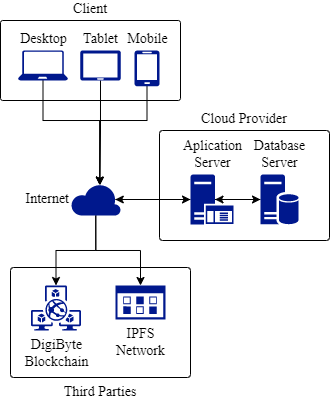

The diagram above was exported from draw.io. Its source (the exported page's mxGraphModel, read from the mxfile embedded in the PNG):
<mxGraphModel dx="117" dy="69" grid="1" gridSize="10" guides="1" tooltips="1" connect="1" arrows="1" fold="1" page="1" pageScale="1" pageWidth="850" pageHeight="1100" math="0" shadow="0">
  <root>
    <mxCell id="0" />
    <mxCell id="1" parent="0" />
    <mxCell id="2WA3G7tKyu_GGrWkbfTu-21" value="Third Parties" style="rounded=1;whiteSpace=wrap;html=1;arcSize=3;labelPosition=center;verticalLabelPosition=bottom;align=center;verticalAlign=top;fontFamily=Times New Roman;fontSize=14;" parent="1" vertex="1">
      <mxGeometry x="50" y="287" width="180" height="110" as="geometry" />
    </mxCell>
    <mxCell id="2WA3G7tKyu_GGrWkbfTu-8" value="Cloud Provider" style="rounded=1;whiteSpace=wrap;html=1;arcSize=3;labelPosition=center;verticalLabelPosition=top;align=center;verticalAlign=bottom;fontFamily=Times New Roman;fontSize=14;" parent="1" vertex="1">
      <mxGeometry x="199" y="150" width="170" height="110" as="geometry" />
    </mxCell>
    <mxCell id="2WA3G7tKyu_GGrWkbfTu-1" value="Client" style="rounded=1;whiteSpace=wrap;html=1;arcSize=3;labelPosition=center;verticalLabelPosition=top;align=center;verticalAlign=bottom;fontFamily=Times New Roman;fontSize=14;" parent="1" vertex="1">
      <mxGeometry x="40" y="40" width="180" height="80" as="geometry" />
    </mxCell>
    <mxCell id="2WA3G7tKyu_GGrWkbfTu-12" style="edgeStyle=orthogonalEdgeStyle;rounded=0;orthogonalLoop=1;jettySize=auto;html=1;exitX=0.5;exitY=1;exitDx=0;exitDy=0;exitPerimeter=0;entryX=0.58;entryY=0.05;entryDx=0;entryDy=0;entryPerimeter=0;fontFamily=Times New Roman;fontSize=14;" parent="1" source="2WA3G7tKyu_GGrWkbfTu-2" target="2WA3G7tKyu_GGrWkbfTu-7" edge="1">
      <mxGeometry relative="1" as="geometry" />
    </mxCell>
    <mxCell id="2WA3G7tKyu_GGrWkbfTu-2" value="Tablet" style="sketch=0;aspect=fixed;pointerEvents=1;shadow=0;dashed=0;html=1;strokeColor=none;labelPosition=center;verticalLabelPosition=top;verticalAlign=bottom;align=center;fillColor=#00188D;shape=mxgraph.azure.tablet;fontFamily=Times New Roman;fontSize=14;" parent="1" vertex="1">
      <mxGeometry x="119.73" y="70" width="40.54" height="30" as="geometry" />
    </mxCell>
    <mxCell id="2WA3G7tKyu_GGrWkbfTu-11" style="edgeStyle=orthogonalEdgeStyle;rounded=0;orthogonalLoop=1;jettySize=auto;html=1;exitX=0.5;exitY=1;exitDx=0;exitDy=0;exitPerimeter=0;entryX=0.58;entryY=0.05;entryDx=0;entryDy=0;entryPerimeter=0;fontFamily=Times New Roman;fontSize=14;" parent="1" source="2WA3G7tKyu_GGrWkbfTu-3" target="2WA3G7tKyu_GGrWkbfTu-7" edge="1">
      <mxGeometry relative="1" as="geometry">
        <Array as="points">
          <mxPoint x="83" y="140" />
          <mxPoint x="139" y="140" />
        </Array>
      </mxGeometry>
    </mxCell>
    <mxCell id="2WA3G7tKyu_GGrWkbfTu-3" value="Desktop" style="sketch=0;aspect=fixed;pointerEvents=1;shadow=0;dashed=0;html=1;strokeColor=none;labelPosition=center;verticalLabelPosition=top;verticalAlign=bottom;align=center;fillColor=#00188D;shape=mxgraph.azure.laptop;fontFamily=Times New Roman;fontSize=14;" parent="1" vertex="1">
      <mxGeometry x="57.5" y="70" width="50" height="30" as="geometry" />
    </mxCell>
    <mxCell id="2WA3G7tKyu_GGrWkbfTu-13" style="edgeStyle=orthogonalEdgeStyle;rounded=0;orthogonalLoop=1;jettySize=auto;html=1;exitX=0.5;exitY=1;exitDx=0;exitDy=0;exitPerimeter=0;entryX=0.58;entryY=0.05;entryDx=0;entryDy=0;entryPerimeter=0;fontFamily=Times New Roman;fontSize=14;" parent="1" source="2WA3G7tKyu_GGrWkbfTu-4" target="2WA3G7tKyu_GGrWkbfTu-7" edge="1">
      <mxGeometry relative="1" as="geometry">
        <Array as="points">
          <mxPoint x="187" y="140" />
          <mxPoint x="139" y="140" />
        </Array>
      </mxGeometry>
    </mxCell>
    <mxCell id="2WA3G7tKyu_GGrWkbfTu-4" value="Mobile" style="sketch=0;aspect=fixed;pointerEvents=1;shadow=0;dashed=0;html=1;strokeColor=none;labelPosition=center;verticalLabelPosition=top;verticalAlign=bottom;align=center;fillColor=#00188D;shape=mxgraph.azure.mobile;fontFamily=Times New Roman;fontSize=14;" parent="1" vertex="1">
      <mxGeometry x="174" y="70" width="25" height="35.71" as="geometry" />
    </mxCell>
    <mxCell id="2WA3G7tKyu_GGrWkbfTu-15" style="edgeStyle=orthogonalEdgeStyle;rounded=0;orthogonalLoop=1;jettySize=auto;html=1;exitX=0.89;exitY=0.5;exitDx=0;exitDy=0;exitPerimeter=0;entryX=0;entryY=0.5;entryDx=0;entryDy=0;entryPerimeter=0;fontFamily=Times New Roman;fontSize=14;" parent="1" source="2WA3G7tKyu_GGrWkbfTu-7" target="2WA3G7tKyu_GGrWkbfTu-9" edge="1">
      <mxGeometry relative="1" as="geometry" />
    </mxCell>
    <mxCell id="2WA3G7tKyu_GGrWkbfTu-34" style="edgeStyle=orthogonalEdgeStyle;rounded=0;orthogonalLoop=1;jettySize=auto;html=1;exitX=0.5;exitY=1;exitDx=0;exitDy=0;exitPerimeter=0;entryX=0.5;entryY=0;entryDx=0;entryDy=0;entryPerimeter=0;fontFamily=Times New Roman;fontSize=14;" parent="1" source="2WA3G7tKyu_GGrWkbfTu-7" target="2WA3G7tKyu_GGrWkbfTu-25" edge="1">
      <mxGeometry relative="1" as="geometry" />
    </mxCell>
    <mxCell id="2WA3G7tKyu_GGrWkbfTu-35" style="edgeStyle=orthogonalEdgeStyle;rounded=0;orthogonalLoop=1;jettySize=auto;html=1;exitX=0.5;exitY=1;exitDx=0;exitDy=0;exitPerimeter=0;entryX=0.5;entryY=0;entryDx=0;entryDy=0;entryPerimeter=0;fontFamily=Times New Roman;fontSize=14;" parent="1" source="2WA3G7tKyu_GGrWkbfTu-7" target="2WA3G7tKyu_GGrWkbfTu-27" edge="1">
      <mxGeometry relative="1" as="geometry" />
    </mxCell>
    <mxCell id="2WA3G7tKyu_GGrWkbfTu-7" value="Internet" style="sketch=0;aspect=fixed;pointerEvents=1;shadow=0;dashed=0;html=1;strokeColor=none;labelPosition=left;verticalLabelPosition=middle;verticalAlign=middle;align=right;fillColor=#00188D;shape=mxgraph.azure.cloud;fontFamily=Times New Roman;fontSize=14;" parent="1" vertex="1">
      <mxGeometry x="110.27" y="203" width="50" height="32" as="geometry" />
    </mxCell>
    <mxCell id="2WA3G7tKyu_GGrWkbfTu-17" style="edgeStyle=orthogonalEdgeStyle;rounded=0;orthogonalLoop=1;jettySize=auto;html=1;exitX=0.57;exitY=0.5;exitDx=0;exitDy=0;exitPerimeter=0;entryX=0;entryY=0.5;entryDx=0;entryDy=0;entryPerimeter=0;fontFamily=Times New Roman;fontSize=14;" parent="1" source="2WA3G7tKyu_GGrWkbfTu-9" target="2WA3G7tKyu_GGrWkbfTu-10" edge="1">
      <mxGeometry relative="1" as="geometry" />
    </mxCell>
    <mxCell id="2WA3G7tKyu_GGrWkbfTu-36" style="edgeStyle=orthogonalEdgeStyle;rounded=0;orthogonalLoop=1;jettySize=auto;html=1;exitX=0;exitY=0.5;exitDx=0;exitDy=0;exitPerimeter=0;entryX=0.89;entryY=0.5;entryDx=0;entryDy=0;entryPerimeter=0;fontFamily=Times New Roman;fontSize=14;" parent="1" source="2WA3G7tKyu_GGrWkbfTu-9" target="2WA3G7tKyu_GGrWkbfTu-7" edge="1">
      <mxGeometry relative="1" as="geometry" />
    </mxCell>
    <mxCell id="2WA3G7tKyu_GGrWkbfTu-9" value="Aplication&lt;br style=&quot;font-size: 14px;&quot;&gt;Server" style="sketch=0;aspect=fixed;pointerEvents=1;shadow=0;dashed=0;html=1;strokeColor=none;labelPosition=center;verticalLabelPosition=top;verticalAlign=bottom;align=center;fillColor=#00188D;shape=mxgraph.mscae.enterprise.application_server;fontFamily=Times New Roman;fontSize=14;" parent="1" vertex="1">
      <mxGeometry x="230" y="194" width="43" height="50" as="geometry" />
    </mxCell>
    <mxCell id="2WA3G7tKyu_GGrWkbfTu-18" style="edgeStyle=orthogonalEdgeStyle;rounded=0;orthogonalLoop=1;jettySize=auto;html=1;exitX=0;exitY=0.5;exitDx=0;exitDy=0;exitPerimeter=0;entryX=0.57;entryY=0.5;entryDx=0;entryDy=0;entryPerimeter=0;fontFamily=Times New Roman;fontSize=14;" parent="1" source="2WA3G7tKyu_GGrWkbfTu-10" target="2WA3G7tKyu_GGrWkbfTu-9" edge="1">
      <mxGeometry relative="1" as="geometry" />
    </mxCell>
    <mxCell id="2WA3G7tKyu_GGrWkbfTu-10" value="Database&lt;br style=&quot;font-size: 14px;&quot;&gt;Server" style="sketch=0;aspect=fixed;pointerEvents=1;shadow=0;dashed=0;html=1;strokeColor=none;labelPosition=center;verticalLabelPosition=top;verticalAlign=bottom;align=center;fillColor=#00188D;shape=mxgraph.mscae.enterprise.database_server;fontFamily=Times New Roman;fontSize=14;" parent="1" vertex="1">
      <mxGeometry x="300" y="194" width="38" height="50" as="geometry" />
    </mxCell>
    <mxCell id="2WA3G7tKyu_GGrWkbfTu-25" value="DigiByte&lt;br style=&quot;font-size: 14px;&quot;&gt;Blockchain" style="sketch=0;aspect=fixed;pointerEvents=1;shadow=0;dashed=0;html=1;strokeColor=none;labelPosition=center;verticalLabelPosition=bottom;verticalAlign=top;align=center;fillColor=#00188D;shape=mxgraph.mscae.enterprise.pack;fontFamily=Times New Roman;fontSize=14;" parent="1" vertex="1">
      <mxGeometry x="70.5" y="305" width="50" height="45" as="geometry" />
    </mxCell>
    <mxCell id="2WA3G7tKyu_GGrWkbfTu-27" value="IPFS&lt;br style=&quot;font-size: 14px;&quot;&gt;Network" style="sketch=0;aspect=fixed;pointerEvents=1;shadow=0;dashed=0;html=1;strokeColor=none;labelPosition=center;verticalLabelPosition=bottom;verticalAlign=top;align=center;fillColor=#00188D;shape=mxgraph.mscae.enterprise.management_console;fontFamily=Times New Roman;fontSize=14;" parent="1" vertex="1">
      <mxGeometry x="155" y="305" width="50" height="34" as="geometry" />
    </mxCell>
  </root>
</mxGraphModel>